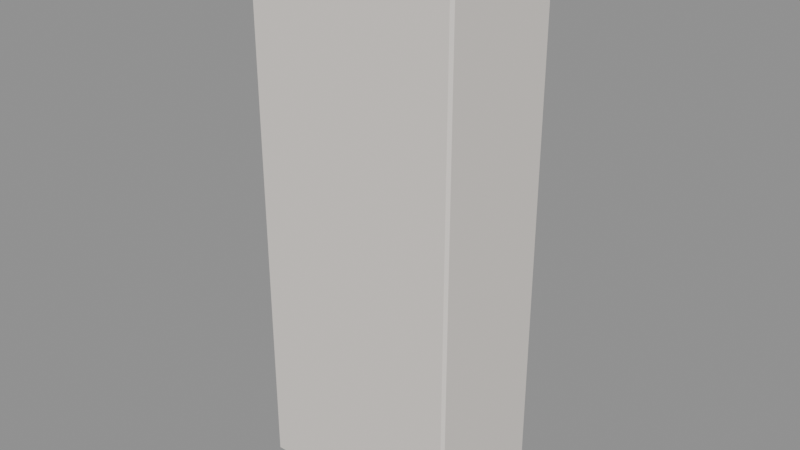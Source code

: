 # Source: MOV_Armario_Alto_v01.blend  (saved by Blender 4.2.66; exported with 4.5.12 LTS)
import bpy
from mathutils import Matrix  # noqa: F401  (used for matrix-valued properties, if any)

bpy.ops.wm.read_factory_settings(use_empty=True)
scene = bpy.context.scene
scene.name = 'Scene'

# ---- materials (node trees are filled in below, after node groups)
mat_polyroom_pbr = bpy.data.materials.new('Polyroom_PBR')

# ---- material node trees
mat_polyroom_pbr.use_nodes = True; mat_polyroom_pbr.node_tree.nodes.clear()
_N = mat_polyroom_pbr.node_tree.nodes; _L = mat_polyroom_pbr.node_tree.links
n0 = _N.new('ShaderNodeBsdfPrincipled'); n0.name = 'Principled BSDF'; n0.location = (10, 300)
n0.inputs[2].default_value = 0.8
n1 = _N.new('ShaderNodeOutputMaterial'); n1.name = 'Material Output'; n1.location = (300, 300)
n2 = _N.new('ShaderNodeAttribute'); n2.name = 'Attribute'; n2.location = (0, 0)
n2.attribute_name = 'Color'
_L.new(n0.outputs[0], n1.inputs[0])
_L.new(n2.outputs[0], n0.inputs[0])
n1.is_active_output = True

# ---- meshes
me_mov_armario_alto_v01 = bpy.data.meshes.new('MOV_Armario_Alto_v01')
me_mov_armario_alto_v01.from_pydata([(-0.39, -0.2475, 0.05), (-0.39, -0.2575, 0.06), (-0.4, -0.2475, 0.06), (-0.39, -0.2575, 2.04), (-0.39, -0.2475, 2.05), (-0.4, -0.2475, 2.04), (-0.39, 0.2325, 0.05), (-0.4, 0.2325, 0.06), (-0.39, 0.2425, 0.06), (-0.39, 0.2325, 2.05), (-0.39, 0.2425, 2.04), (-0.4, 0.2325, 2.04), (0.39, -0.2475, 0.05), (0.4, -0.2475, 0.06), (0.39, -0.2575, 0.06), (0.39, -0.2475, 2.05), (0.39, -0.2575, 2.04), (0.4, -0.2475, 2.04), (0.39, 0.2325, 0.05), (0.39, 0.2425, 0.06), (0.4, 0.2325, 0.06), (0.39, 0.2325, 2.05), (0.4, 0.2325, 2.04), (0.39, 0.2425, 2.04), (-0.365, 0.2525, 0.1), (-0.365, 0.2425, 0.11), (-0.375, 0.2525, 0.11), (-0.365, 0.2425, 1.99), (-0.365, 0.2525, 2.0), (-0.375, 0.2525, 1.99), (-0.365, 0.2525, 0.1), (-0.375, 0.2525, 0.11), (-0.365, 0.2625, 0.11), (-0.365, 0.2525, 2.0), (-0.365, 0.2625, 1.99), (-0.375, 0.2525, 1.99), (-0.015, 0.2525, 0.1), (-0.005, 0.2525, 0.11), (-0.015, 0.2425, 0.11), (-0.015, 0.2525, 2.0), (-0.015, 0.2425, 1.99), (-0.005, 0.2525, 1.99), (-0.015, 0.2525, 0.1), (-0.015, 0.2625, 0.11), (-0.005, 0.2525, 0.11), (-0.015, 0.2525, 2.0), (-0.005, 0.2525, 1.99), (-0.015, 0.2625, 1.99), (-0.062, 0.2675, 1.0), (-0.062, 0.2575, 1.01), (-0.072, 0.2675, 1.01), (-0.062, 0.2575, 1.19), (-0.062, 0.2675, 1.2), (-0.072, 0.2675, 1.19), (-0.062, 0.2775, 1.0), (-0.072, 0.2775, 1.01), (-0.062, 0.2875, 1.01), (-0.062, 0.2775, 1.2), (-0.062, 0.2875, 1.19), (-0.072, 0.2775, 1.19), (-0.052, 0.2675, 1.0), (-0.042, 0.2675, 1.01), (-0.052, 0.2575, 1.01), (-0.052, 0.2675, 1.2), (-0.052, 0.2575, 1.19), (-0.042, 0.2675, 1.19), (-0.052, 0.2775, 1.0), (-0.052, 0.2875, 1.01), (-0.042, 0.2775, 1.01), (-0.052, 0.2775, 1.2), (-0.042, 0.2775, 1.19), (-0.052, 0.2875, 1.19), (0.015, 0.2525, 0.1), (0.015, 0.2425, 0.11), (0.005, 0.2525, 0.11), (0.015, 0.2425, 1.99), (0.015, 0.2525, 2.0), (0.005, 0.2525, 1.99), (0.015, 0.2525, 0.1), (0.005, 0.2525, 0.11), (0.015, 0.2625, 0.11), (0.015, 0.2525, 2.0), (0.015, 0.2625, 1.99), (0.005, 0.2525, 1.99), (0.365, 0.2525, 0.1), (0.375, 0.2525, 0.11), (0.365, 0.2425, 0.11), (0.365, 0.2525, 2.0), (0.365, 0.2425, 1.99), (0.375, 0.2525, 1.99), (0.365, 0.2525, 0.1), (0.365, 0.2625, 0.11), (0.375, 0.2525, 0.11), (0.365, 0.2525, 2.0), (0.375, 0.2525, 1.99), (0.365, 0.2625, 1.99), (0.052, 0.2675, 1.0), (0.052, 0.2575, 1.01), (0.042, 0.2675, 1.01), (0.052, 0.2575, 1.19), (0.052, 0.2675, 1.2), (0.042, 0.2675, 1.19), (0.052, 0.2775, 1.0), (0.042, 0.2775, 1.01), (0.052, 0.2875, 1.01), (0.052, 0.2775, 1.2), (0.052, 0.2875, 1.19), (0.042, 0.2775, 1.19), (0.062, 0.2675, 1.0), (0.072, 0.2675, 1.01), (0.062, 0.2575, 1.01), (0.062, 0.2675, 1.2), (0.062, 0.2575, 1.19), (0.072, 0.2675, 1.19), (0.062, 0.2775, 1.0), (0.062, 0.2875, 1.01), (0.072, 0.2775, 1.01), (0.062, 0.2775, 1.2), (0.072, 0.2775, 1.19), (0.062, 0.2875, 1.19), (-0.42, -0.2775, 2.05), (-0.42, -0.2875, 2.06), (-0.43, -0.2775, 2.06), (-0.42, -0.2875, 2.1), (-0.42, -0.2775, 2.11), (-0.43, -0.2775, 2.1), (-0.42, 0.2625, 2.05), (-0.43, 0.2625, 2.06), (-0.42, 0.2725, 2.06), (-0.42, 0.2625, 2.11), (-0.42, 0.2725, 2.1), (-0.43, 0.2625, 2.1), (0.42, -0.2775, 2.05), (0.43, -0.2775, 2.06), (0.42, -0.2875, 2.06), (0.42, -0.2775, 2.11), (0.42, -0.2875, 2.1), (0.43, -0.2775, 2.1), (0.42, 0.2625, 2.05), (0.42, 0.2725, 2.06), (0.43, 0.2625, 2.06), (0.42, 0.2625, 2.11), (0.43, 0.2625, 2.1), (0.42, 0.2725, 2.1), (-0.34, -0.1975, 0.0), (-0.34, -0.2075, 0.01), (-0.35, -0.1975, 0.01), (-0.34, -0.2075, 0.09), (-0.34, -0.1975, 0.1), (-0.35, -0.1975, 0.09), (-0.34, 0.1825, 0.0), (-0.35, 0.1825, 0.01), (-0.34, 0.1925, 0.01), (-0.34, 0.1825, 0.1), (-0.34, 0.1925, 0.09), (-0.35, 0.1825, 0.09), (0.34, -0.1975, 0.0), (0.35, -0.1975, 0.01), (0.34, -0.2075, 0.01), (0.34, -0.1975, 0.1), (0.34, -0.2075, 0.09), (0.35, -0.1975, 0.09), (0.34, 0.1825, 0.0), (0.34, 0.1925, 0.01), (0.35, 0.1825, 0.01), (0.34, 0.1825, 0.1), (0.35, 0.1825, 0.09), (0.34, 0.1925, 0.09)], [], [(14, 16, 3, 1), (20, 22, 17, 13), (30, 42, 36, 24), (21, 9, 4, 15), (2, 5, 11, 7), (8, 10, 23, 19), (38, 40, 27, 25), (44, 46, 41, 37), (54, 66, 60, 48), (45, 33, 28, 39), (26, 29, 35, 31), (32, 34, 47, 43), (62, 64, 51, 49), (68, 70, 65, 61), (78, 90, 84, 72), (69, 57, 52, 63), (50, 53, 59, 55), (56, 58, 71, 67), (86, 88, 75, 73), (92, 94, 89, 85), (102, 114, 108, 96), (93, 81, 76, 87), (74, 77, 83, 79), (80, 82, 95, 91), (110, 112, 99, 97), (116, 118, 113, 109), (126, 138, 132, 120), (117, 105, 100, 111), (98, 101, 107, 103), (104, 106, 119, 115), (134, 136, 123, 121), (140, 142, 137, 133), (150, 162, 156, 144), (141, 129, 124, 135), (122, 125, 131, 127), (128, 130, 143, 139), (158, 160, 147, 145), (164, 166, 161, 157), (165, 153, 148, 159), (146, 149, 155, 151), (152, 154, 167, 163), (0, 1, 2), (3, 4, 5), (6, 7, 8), (9, 10, 11), (12, 13, 14), (15, 16, 17), (18, 19, 20), (21, 22, 23), (24, 25, 26), (27, 28, 29), (30, 31, 32), (33, 34, 35), (36, 37, 38), (39, 40, 41), (42, 43, 44), (45, 46, 47), (48, 49, 50), (51, 52, 53), (54, 55, 56), (57, 58, 59), (60, 61, 62), (63, 64, 65), (66, 67, 68), (69, 70, 71), (72, 73, 74), (75, 76, 77), (78, 79, 80), (81, 82, 83), (84, 85, 86), (87, 88, 89), (90, 91, 92), (93, 94, 95), (96, 97, 98), (99, 100, 101), (102, 103, 104), (105, 106, 107), (108, 109, 110), (111, 112, 113), (114, 115, 116), (117, 118, 119), (120, 121, 122), (123, 124, 125), (126, 127, 128), (129, 130, 131), (132, 133, 134), (135, 136, 137), (138, 139, 140), (141, 142, 143), (144, 145, 146), (147, 148, 149), (150, 151, 152), (153, 154, 155), (156, 157, 158), (159, 160, 161), (162, 163, 164), (165, 166, 167), (6, 0, 2, 7), (1, 3, 5, 2), (4, 9, 11, 5), (10, 8, 7, 11), (18, 6, 8, 19), (9, 21, 23, 10), (22, 20, 19, 23), (12, 18, 20, 13), (21, 15, 17, 22), (16, 14, 13, 17), (0, 12, 14, 1), (15, 4, 3, 16), (30, 24, 26, 31), (25, 27, 29, 26), (28, 33, 35, 29), (34, 32, 31, 35), (42, 30, 32, 43), (33, 45, 47, 34), (46, 44, 43, 47), (36, 42, 44, 37), (45, 39, 41, 46), (40, 38, 37, 41), (24, 36, 38, 25), (39, 28, 27, 40), (54, 48, 50, 55), (49, 51, 53, 50), (52, 57, 59, 53), (58, 56, 55, 59), (66, 54, 56, 67), (57, 69, 71, 58), (70, 68, 67, 71), (60, 66, 68, 61), (69, 63, 65, 70), (64, 62, 61, 65), (48, 60, 62, 49), (63, 52, 51, 64), (78, 72, 74, 79), (73, 75, 77, 74), (76, 81, 83, 77), (82, 80, 79, 83), (90, 78, 80, 91), (81, 93, 95, 82), (94, 92, 91, 95), (84, 90, 92, 85), (93, 87, 89, 94), (88, 86, 85, 89), (72, 84, 86, 73), (87, 76, 75, 88), (102, 96, 98, 103), (97, 99, 101, 98), (100, 105, 107, 101), (106, 104, 103, 107), (114, 102, 104, 115), (105, 117, 119, 106), (118, 116, 115, 119), (108, 114, 116, 109), (117, 111, 113, 118), (112, 110, 109, 113), (96, 108, 110, 97), (111, 100, 99, 112), (126, 120, 122, 127), (121, 123, 125, 122), (124, 129, 131, 125), (130, 128, 127, 131), (138, 126, 128, 139), (129, 141, 143, 130), (142, 140, 139, 143), (132, 138, 140, 133), (141, 135, 137, 142), (136, 134, 133, 137), (120, 132, 134, 121), (135, 124, 123, 136), (150, 144, 146, 151), (145, 147, 149, 146), (148, 153, 155, 149), (154, 152, 151, 155), (162, 150, 152, 163), (153, 165, 167, 154), (166, 164, 163, 167), (156, 162, 164, 157), (165, 159, 161, 166), (160, 158, 157, 161), (144, 156, 158, 145), (159, 148, 147, 160), (6, 18, 12, 0)])
_uv = me_mov_armario_alto_v01.uv_layers.new(name='UVMap')
_uv.uv.foreach_set('vector', [0.2623, 0.6163, 0.2623, 0.007488, 0.5021, 0.007488, 0.5021, 0.6163, 0.2504, 0.6163, 0.2504, 0.007488, 0.2504, 0.007488, 0.2504, 0.6163, 0.5171, 0.5886, 0.6247, 0.5886, 0.6247, 0.5886, 0.5171, 0.5886, 0.2473, 0.004414, 0.007488, 0.004414, 0.007488, 0.004414, 0.2473, 0.004414, 0.004414, 0.6163, 0.004414, 0.007488, 0.004414, 0.007488, 0.004414, 0.6163, 0.007488, 0.6163, 0.007488, 0.007488, 0.2473, 0.007488, 0.2473, 0.6163, 0.6397, 0.5856, 0.6397, 0.007488, 0.7473, 0.007488, 0.7473, 0.5856, 0.6278, 0.5856, 0.6278, 0.007488, 0.6278, 0.007488, 0.6278, 0.5856, 0.6508, 0.6589, 0.6539, 0.6589, 0.6539, 0.6589, 0.6508, 0.6589, 0.6247, 0.004413, 0.5171, 0.004413, 0.5171, 0.004413, 0.6247, 0.004413, 0.514, 0.5856, 0.514, 0.007488, 0.514, 0.007488, 0.514, 0.5856, 0.5171, 0.5856, 0.5171, 0.007488, 0.6247, 0.007488, 0.6247, 0.5856, 0.6689, 0.6559, 0.6689, 0.6005, 0.6719, 0.6005, 0.6719, 0.6559, 0.657, 0.6559, 0.657, 0.6005, 0.657, 0.6005, 0.657, 0.6559, 0.7623, 0.5886, 0.8699, 0.5886, 0.8699, 0.5886, 0.7623, 0.5886, 0.6539, 0.5975, 0.6508, 0.5975, 0.6508, 0.5975, 0.6539, 0.5975, 0.6477, 0.6559, 0.6477, 0.6005, 0.6477, 0.6005, 0.6477, 0.6559, 0.6508, 0.6559, 0.6508, 0.6005, 0.6539, 0.6005, 0.6539, 0.6559, 0.8849, 0.5856, 0.8849, 0.007488, 0.9925, 0.007488, 0.9925, 0.5856, 0.873, 0.5856, 0.873, 0.007488, 0.873, 0.007488, 0.873, 0.5856, 0.007488, 0.6897, 0.01056, 0.6897, 0.01056, 0.6897, 0.007488, 0.6897, 0.8699, 0.004413, 0.7623, 0.004413, 0.7623, 0.004413, 0.8699, 0.004413, 0.7592, 0.5856, 0.7592, 0.007488, 0.7592, 0.007488, 0.7592, 0.5856, 0.7623, 0.5856, 0.7623, 0.007488, 0.8699, 0.007488, 0.8699, 0.5856, 0.02554, 0.6866, 0.02554, 0.6313, 0.02861, 0.6313, 0.02861, 0.6866, 0.01364, 0.6866, 0.01364, 0.6313, 0.01364, 0.6313, 0.01364, 0.6866, 0.6116, 0.8588, 0.6116, 0.6005, 0.6116, 0.6005, 0.6116, 0.8588, 0.01056, 0.6282, 0.007488, 0.6282, 0.007488, 0.6282, 0.01056, 0.6282, 0.004414, 0.6866, 0.004414, 0.6313, 0.004414, 0.6313, 0.004414, 0.6866, 0.007488, 0.6866, 0.007488, 0.6313, 0.01056, 0.6313, 0.01056, 0.6866, 0.6358, 0.8588, 0.6235, 0.8588, 0.6235, 0.6005, 0.6358, 0.6005, 0.6086, 0.5975, 0.5963, 0.5975, 0.5963, 0.5975, 0.6086, 0.5975, 0.5448, 0.8096, 0.5448, 0.6005, 0.5448, 0.6005, 0.5448, 0.8096, 0.5932, 0.6005, 0.5932, 0.8588, 0.5932, 0.8588, 0.5932, 0.6005, 0.6086, 0.8619, 0.5963, 0.8619, 0.5963, 0.8619, 0.6086, 0.8619, 0.6086, 0.8588, 0.5963, 0.8588, 0.5963, 0.6005, 0.6086, 0.6005, 0.5813, 0.8096, 0.5567, 0.8096, 0.5567, 0.6005, 0.5813, 0.6005, 0.5417, 0.5975, 0.5171, 0.5975, 0.5171, 0.5975, 0.5417, 0.5975, 0.514, 0.6005, 0.514, 0.8096, 0.514, 0.8096, 0.514, 0.6005, 0.5417, 0.8127, 0.5171, 0.8127, 0.5171, 0.8127, 0.5417, 0.8127, 0.5417, 0.8096, 0.5171, 0.8096, 0.5171, 0.6005, 0.5417, 0.6005, 0.5021, 0.6194, 0.5021, 0.6163, 0.5052, 0.6163, 0.5021, 0.007488, 0.5021, 0.004414, 0.5052, 0.007488, 0.007488, 0.6194, 0.004414, 0.6163, 0.007488, 0.6163, 0.007488, 0.004414, 0.007488, 0.007488, 0.004414, 0.007488, 0.2473, 0.6194, 0.2504, 0.6194, 0.2473, 0.6194, 0.2623, 0.004414, 0.2623, 0.007488, 0.2592, 0.007488, 0.2473, 0.6194, 0.2473, 0.6163, 0.2504, 0.6163, 0.2473, 0.004414, 0.2504, 0.007488, 0.2473, 0.007488, 0.5171, 0.5886, 0.5171, 0.5886, 0.514, 0.5886, 0.5171, 0.004413, 0.5171, 0.004413, 0.514, 0.004413, 0.5171, 0.5886, 0.514, 0.5856, 0.5171, 0.5856, 0.5171, 0.004413, 0.5171, 0.007488, 0.514, 0.007488, 0.6247, 0.5886, 0.6278, 0.5886, 0.6247, 0.5886, 0.6247, 0.004413, 0.6247, 0.004413, 0.6278, 0.004413, 0.6247, 0.5886, 0.6247, 0.5856, 0.6278, 0.5856, 0.6247, 0.004413, 0.6278, 0.007488, 0.6247, 0.007488, 0.6508, 0.6589, 0.6508, 0.6589, 0.6477, 0.6589, 0.6508, 0.5975, 0.6508, 0.5975, 0.6477, 0.5975, 0.6508, 0.6589, 0.6477, 0.6559, 0.6508, 0.6559, 0.6508, 0.5975, 0.6508, 0.6005, 0.6477, 0.6005, 0.6539, 0.6589, 0.657, 0.6589, 0.6539, 0.6589, 0.6539, 0.5975, 0.6539, 0.5975, 0.657, 0.5975, 0.6539, 0.6589, 0.6539, 0.6559, 0.657, 0.6559, 0.6539, 0.5975, 0.657, 0.6005, 0.6539, 0.6005, 0.7623, 0.5886, 0.7623, 0.5886, 0.7592, 0.5886, 0.7623, 0.004413, 0.7623, 0.004413, 0.7592, 0.004413, 0.7623, 0.5886, 0.7592, 0.5856, 0.7623, 0.5856, 0.7623, 0.004413, 0.7623, 0.007488, 0.7592, 0.007488, 0.8699, 0.5886, 0.873, 0.5886, 0.8699, 0.5886, 0.8699, 0.004413, 0.8699, 0.004413, 0.873, 0.004413, 0.8699, 0.5886, 0.8699, 0.5856, 0.873, 0.5856, 0.8699, 0.004413, 0.873, 0.007488, 0.8699, 0.007488, 0.007488, 0.6897, 0.007488, 0.6897, 0.004414, 0.6897, 0.007488, 0.6282, 0.007488, 0.6282, 0.004414, 0.6282, 0.007488, 0.6897, 0.004414, 0.6866, 0.007488, 0.6866, 0.007488, 0.6282, 0.007488, 0.6313, 0.004414, 0.6313, 0.01056, 0.6897, 0.01364, 0.6897, 0.01056, 0.6897, 0.01056, 0.6282, 0.01056, 0.6282, 0.01364, 0.6282, 0.01056, 0.6897, 0.01056, 0.6866, 0.01364, 0.6866, 0.01056, 0.6282, 0.01364, 0.6313, 0.01056, 0.6313, 0.6116, 0.8588, 0.6116, 0.8588, 0.6116, 0.8619, 0.5932, 0.8588, 0.5932, 0.8588, 0.5932, 0.8619, 0.6116, 0.8588, 0.6086, 0.8619, 0.6086, 0.8588, 0.5932, 0.8588, 0.5963, 0.8588, 0.5963, 0.8619, 0.6116, 0.6005, 0.6116, 0.5975, 0.6116, 0.6005, 0.5932, 0.6005, 0.5932, 0.6005, 0.5932, 0.5975, 0.6116, 0.6005, 0.6086, 0.6005, 0.6086, 0.5975, 0.5932, 0.6005, 0.5963, 0.5975, 0.5963, 0.6005, 0.5448, 0.8096, 0.5448, 0.8096, 0.5448, 0.8127, 0.514, 0.8096, 0.514, 0.8096, 0.514, 0.8127, 0.5448, 0.8096, 0.5417, 0.8127, 0.5417, 0.8096, 0.514, 0.8096, 0.5171, 0.8096, 0.5171, 0.8127, 0.5448, 0.6005, 0.5448, 0.5975, 0.5448, 0.6005, 0.514, 0.6005, 0.514, 0.6005, 0.514, 0.5975, 0.5448, 0.6005, 0.5417, 0.6005, 0.5417, 0.5975, 0.514, 0.6005, 0.5171, 0.5975, 0.5171, 0.6005, 0.007488, 0.6194, 0.007488, 0.6194, 0.004414, 0.6163, 0.004414, 0.6163, 0.5021, 0.6163, 0.5021, 0.007488, 0.5052, 0.007488, 0.5052, 0.6163, 0.007488, 0.004414, 0.007488, 0.004414, 0.004414, 0.007488, 0.004414, 0.007488, 0.007488, 0.007488, 0.007488, 0.6163, 0.004414, 0.6163, 0.004414, 0.007488, 0.2473, 0.6194, 0.007488, 0.6194, 0.007488, 0.6163, 0.2473, 0.6163, 0.007488, 0.004414, 0.2473, 0.004414, 0.2473, 0.007488, 0.007488, 0.007488, 0.2504, 0.007488, 0.2504, 0.6163, 0.2473, 0.6163, 0.2473, 0.007488, 0.2473, 0.6194, 0.2473, 0.6194, 0.2504, 0.6163, 0.2504, 0.6163, 0.2473, 0.004414, 0.2473, 0.004414, 0.2504, 0.007488, 0.2504, 0.007488, 0.2623, 0.007488, 0.2623, 0.6163, 0.2592, 0.6163, 0.2592, 0.007488, 0.5021, 0.6194, 0.2623, 0.6194, 0.2623, 0.6163, 0.5021, 0.6163, 0.2623, 0.004414, 0.5021, 0.004414, 0.5021, 0.007488, 0.2623, 0.007488, 0.5171, 0.5886, 0.5171, 0.5886, 0.514, 0.5856, 0.514, 0.5856, 0.514, 0.5856, 0.514, 0.007488, 0.514, 0.007488, 0.514, 0.5856, 0.5171, 0.004413, 0.5171, 0.004413, 0.514, 0.007488, 0.514, 0.007488, 0.5171, 0.007488, 0.5171, 0.5856, 0.514, 0.5856, 0.514, 0.007488, 0.6247, 0.5886, 0.5171, 0.5886, 0.5171, 0.5856, 0.6247, 0.5856, 0.5171, 0.004413, 0.6247, 0.004413, 0.6247, 0.007488, 0.5171, 0.007488, 0.6278, 0.007488, 0.6278, 0.5856, 0.6247, 0.5856, 0.6247, 0.007488, 0.6247, 0.5886, 0.6247, 0.5886, 0.6278, 0.5856, 0.6278, 0.5856, 0.6247, 0.004413, 0.6247, 0.004413, 0.6278, 0.007488, 0.6278, 0.007488, 0.6278, 0.007488, 0.6278, 0.5856, 0.6278, 0.5856, 0.6278, 0.007488, 0.5171, 0.5886, 0.6247, 0.5886, 0.6247, 0.5886, 0.5171, 0.5886, 0.6247, 0.004413, 0.5171, 0.004413, 0.5171, 0.004413, 0.6247, 0.004413, 0.6508, 0.6589, 0.6508, 0.6589, 0.6477, 0.6559, 0.6477, 0.6559, 0.6477, 0.6559, 0.6477, 0.6005, 0.6477, 0.6005, 0.6477, 0.6559, 0.6508, 0.5975, 0.6508, 0.5975, 0.6477, 0.6005, 0.6477, 0.6005, 0.6508, 0.6005, 0.6508, 0.6559, 0.6477, 0.6559, 0.6477, 0.6005, 0.6539, 0.6589, 0.6508, 0.6589, 0.6508, 0.6559, 0.6539, 0.6559, 0.6508, 0.5975, 0.6539, 0.5975, 0.6539, 0.6005, 0.6508, 0.6005, 0.657, 0.6005, 0.657, 0.6559, 0.6539, 0.6559, 0.6539, 0.6005, 0.6539, 0.6589, 0.6539, 0.6589, 0.657, 0.6559, 0.657, 0.6559, 0.6539, 0.5975, 0.6539, 0.5975, 0.657, 0.6005, 0.657, 0.6005, 0.657, 0.6005, 0.657, 0.6559, 0.657, 0.6559, 0.657, 0.6005, 0.6508, 0.6589, 0.6539, 0.6589, 0.6539, 0.6589, 0.6508, 0.6589, 0.6539, 0.5975, 0.6508, 0.5975, 0.6508, 0.5975, 0.6539, 0.5975, 0.7623, 0.5886, 0.7623, 0.5886, 0.7592, 0.5856, 0.7592, 0.5856, 0.7592, 0.5856, 0.7592, 0.007488, 0.7592, 0.007488, 0.7592, 0.5856, 0.7623, 0.004413, 0.7623, 0.004413, 0.7592, 0.007488, 0.7592, 0.007488, 0.7623, 0.007488, 0.7623, 0.5856, 0.7592, 0.5856, 0.7592, 0.007488, 0.8699, 0.5886, 0.7623, 0.5886, 0.7623, 0.5856, 0.8699, 0.5856, 0.7623, 0.004413, 0.8699, 0.004413, 0.8699, 0.007488, 0.7623, 0.007488, 0.873, 0.007488, 0.873, 0.5856, 0.8699, 0.5856, 0.8699, 0.007488, 0.8699, 0.5886, 0.8699, 0.5886, 0.873, 0.5856, 0.873, 0.5856, 0.8699, 0.004413, 0.8699, 0.004413, 0.873, 0.007488, 0.873, 0.007488, 0.873, 0.007488, 0.873, 0.5856, 0.873, 0.5856, 0.873, 0.007488, 0.7623, 0.5886, 0.8699, 0.5886, 0.8699, 0.5886, 0.7623, 0.5886, 0.8699, 0.004413, 0.7623, 0.004413, 0.7623, 0.004413, 0.8699, 0.004413, 0.007488, 0.6897, 0.007488, 0.6897, 0.004414, 0.6866, 0.004414, 0.6866, 0.004414, 0.6866, 0.004414, 0.6313, 0.004414, 0.6313, 0.004414, 0.6866, 0.007488, 0.6282, 0.007488, 0.6282, 0.004414, 0.6313, 0.004414, 0.6313, 0.007488, 0.6313, 0.007488, 0.6866, 0.004414, 0.6866, 0.004414, 0.6313, 0.01056, 0.6897, 0.007488, 0.6897, 0.007488, 0.6866, 0.01056, 0.6866, 0.007488, 0.6282, 0.01056, 0.6282, 0.01056, 0.6313, 0.007488, 0.6313, 0.01364, 0.6313, 0.01364, 0.6866, 0.01056, 0.6866, 0.01056, 0.6313, 0.01056, 0.6897, 0.01056, 0.6897, 0.01364, 0.6866, 0.01364, 0.6866, 0.01056, 0.6282, 0.01056, 0.6282, 0.01364, 0.6313, 0.01364, 0.6313, 0.01364, 0.6313, 0.01364, 0.6866, 0.01364, 0.6866, 0.01364, 0.6313, 0.007488, 0.6897, 0.01056, 0.6897, 0.01056, 0.6897, 0.007488, 0.6897, 0.01056, 0.6282, 0.007488, 0.6282, 0.007488, 0.6282, 0.01056, 0.6282, 0.6116, 0.8588, 0.6116, 0.8588, 0.6086, 0.8619, 0.6086, 0.8619, 0.6086, 0.8619, 0.5963, 0.8619, 0.5963, 0.8619, 0.6086, 0.8619, 0.5932, 0.8588, 0.5932, 0.8588, 0.5963, 0.8619, 0.5963, 0.8619, 0.5963, 0.8588, 0.6086, 0.8588, 0.6086, 0.8619, 0.5963, 0.8619, 0.6116, 0.6005, 0.6116, 0.8588, 0.6086, 0.8588, 0.6086, 0.6005, 0.5932, 0.8588, 0.5932, 0.6005, 0.5963, 0.6005, 0.5963, 0.8588, 0.5963, 0.5975, 0.6086, 0.5975, 0.6086, 0.6005, 0.5963, 0.6005, 0.6116, 0.6005, 0.6116, 0.6005, 0.6086, 0.5975, 0.6086, 0.5975, 0.5932, 0.6005, 0.5932, 0.6005, 0.5963, 0.5975, 0.5963, 0.5975, 0.5963, 0.5975, 0.6086, 0.5975, 0.6086, 0.5975, 0.5963, 0.5975, 0.6116, 0.8588, 0.6116, 0.6005, 0.6116, 0.6005, 0.6116, 0.8588, 0.5932, 0.6005, 0.5932, 0.8588, 0.5932, 0.8588, 0.5932, 0.6005, 0.5448, 0.8096, 0.5448, 0.8096, 0.5417, 0.8127, 0.5417, 0.8127, 0.5417, 0.8127, 0.5171, 0.8127, 0.5171, 0.8127, 0.5417, 0.8127, 0.514, 0.8096, 0.514, 0.8096, 0.5171, 0.8127, 0.5171, 0.8127, 0.5171, 0.8096, 0.5417, 0.8096, 0.5417, 0.8127, 0.5171, 0.8127, 0.5448, 0.6005, 0.5448, 0.8096, 0.5417, 0.8096, 0.5417, 0.6005, 0.514, 0.8096, 0.514, 0.6005, 0.5171, 0.6005, 0.5171, 0.8096, 0.5171, 0.5975, 0.5417, 0.5975, 0.5417, 0.6005, 0.5171, 0.6005, 0.5448, 0.6005, 0.5448, 0.6005, 0.5417, 0.5975, 0.5417, 0.5975, 0.514, 0.6005, 0.514, 0.6005, 0.5171, 0.5975, 0.5171, 0.5975, 0.5171, 0.5975, 0.5417, 0.5975, 0.5417, 0.5975, 0.5171, 0.5975, 0.5448, 0.8096, 0.5448, 0.6005, 0.5448, 0.6005, 0.5448, 0.8096, 0.514, 0.6005, 0.514, 0.8096, 0.514, 0.8096, 0.514, 0.6005, 0.007488, 0.6194, 0.2473, 0.6194, 0.2473, 0.6194, 0.007488, 0.6194])
_ca = me_mov_armario_alto_v01.color_attributes.new('Color', 'FLOAT_COLOR', 'POINT')
_ca.data.foreach_set('color', [0.8, 0.75, 0.7, 1.0, 0.8, 0.75, 0.7, 1.0, 0.8, 0.75, 0.7, 1.0, 0.8, 0.75, 0.7, 1.0, 0.8, 0.75, 0.7, 1.0, 0.8, 0.75, 0.7, 1.0, 0.8, 0.75, 0.7, 1.0, 0.8, 0.75, 0.7, 1.0, 0.8, 0.75, 0.7, 1.0, 0.8, 0.75, 0.7, 1.0, 0.8, 0.75, 0.7, 1.0, 0.8, 0.75, 0.7, 1.0, 0.8, 0.75, 0.7, 1.0, 0.8, 0.75, 0.7, 1.0, 0.8, 0.75, 0.7, 1.0, 0.8, 0.75, 0.7, 1.0, 0.8, 0.75, 0.7, 1.0, 0.8, 0.75, 0.7, 1.0, 0.8, 0.75, 0.7, 1.0, 0.8, 0.75, 0.7, 1.0, 0.8, 0.75, 0.7, 1.0, 0.8, 0.75, 0.7, 1.0, 0.8, 0.75, 0.7, 1.0, 0.8, 0.75, 0.7, 1.0, 0.8, 0.75, 0.7, 1.0, 0.8, 0.75, 0.7, 1.0, 0.8, 0.75, 0.7, 1.0, 0.8, 0.75, 0.7, 1.0, 0.8, 0.75, 0.7, 1.0, 0.8, 0.75, 0.7, 1.0, 0.8, 0.75, 0.7, 1.0, 0.8, 0.75, 0.7, 1.0, 0.8, 0.75, 0.7, 1.0, 0.8, 0.75, 0.7, 1.0, 0.8, 0.75, 0.7, 1.0, 0.8, 0.75, 0.7, 1.0, 0.8, 0.75, 0.7, 1.0, 0.8, 0.75, 0.7, 1.0, 0.8, 0.75, 0.7, 1.0, 0.8, 0.75, 0.7, 1.0, 0.8, 0.75, 0.7, 1.0, 0.8, 0.75, 0.7, 1.0, 0.8, 0.75, 0.7, 1.0, 0.8, 0.75, 0.7, 1.0, 0.8, 0.75, 0.7, 1.0, 0.8, 0.75, 0.7, 1.0, 0.8, 0.75, 0.7, 1.0, 0.8, 0.75, 0.7, 1.0, 0.8, 0.75, 0.7, 1.0, 0.8, 0.75, 0.7, 1.0, 0.8, 0.75, 0.7, 1.0, 0.8, 0.75, 0.7, 1.0, 0.8, 0.75, 0.7, 1.0, 0.8, 0.75, 0.7, 1.0, 0.8, 0.75, 0.7, 1.0, 0.8, 0.75, 0.7, 1.0, 0.8, 0.75, 0.7, 1.0, 0.8, 0.75, 0.7, 1.0, 0.8, 0.75, 0.7, 1.0, 0.8, 0.75, 0.7, 1.0, 0.8, 0.75, 0.7, 1.0, 0.8, 0.75, 0.7, 1.0, 0.8, 0.75, 0.7, 1.0, 0.8, 0.75, 0.7, 1.0, 0.8, 0.75, 0.7, 1.0, 0.8, 0.75, 0.7, 1.0, 0.8, 0.75, 0.7, 1.0, 0.8, 0.75, 0.7, 1.0, 0.8, 0.75, 0.7, 1.0, 0.8, 0.75, 0.7, 1.0, 0.8, 0.75, 0.7, 1.0, 0.8, 0.75, 0.7, 1.0, 0.8, 0.75, 0.7, 1.0, 0.8, 0.75, 0.7, 1.0, 0.8, 0.75, 0.7, 1.0, 0.8, 0.75, 0.7, 1.0, 0.8, 0.75, 0.7, 1.0, 0.8, 0.75, 0.7, 1.0, 0.8, 0.75, 0.7, 1.0, 0.8, 0.75, 0.7, 1.0, 0.8, 0.75, 0.7, 1.0, 0.8, 0.75, 0.7, 1.0, 0.8, 0.75, 0.7, 1.0, 0.8, 0.75, 0.7, 1.0, 0.8, 0.75, 0.7, 1.0, 0.8, 0.75, 0.7, 1.0, 0.8, 0.75, 0.7, 1.0, 0.8, 0.75, 0.7, 1.0, 0.8, 0.75, 0.7, 1.0, 0.8, 0.75, 0.7, 1.0, 0.8, 0.75, 0.7, 1.0, 0.8, 0.75, 0.7, 1.0, 0.8, 0.75, 0.7, 1.0, 0.8, 0.75, 0.7, 1.0, 0.8, 0.75, 0.7, 1.0, 0.8, 0.75, 0.7, 1.0, 0.8, 0.75, 0.7, 1.0, 0.8, 0.75, 0.7, 1.0, 0.8, 0.75, 0.7, 1.0, 0.8, 0.75, 0.7, 1.0, 0.8, 0.75, 0.7, 1.0, 0.8, 0.75, 0.7, 1.0, 0.8, 0.75, 0.7, 1.0, 0.8, 0.75, 0.7, 1.0, 0.8, 0.75, 0.7, 1.0, 0.8, 0.75, 0.7, 1.0, 0.8, 0.75, 0.7, 1.0, 0.8, 0.75, 0.7, 1.0, 0.8, 0.75, 0.7, 1.0, 0.8, 0.75, 0.7, 1.0, 0.8, 0.75, 0.7, 1.0, 0.8, 0.75, 0.7, 1.0, 0.8, 0.75, 0.7, 1.0, 0.8, 0.75, 0.7, 1.0, 0.8, 0.75, 0.7, 1.0, 0.8, 0.75, 0.7, 1.0, 0.8, 0.75, 0.7, 1.0, 0.8, 0.75, 0.7, 1.0, 0.8, 0.75, 0.7, 1.0, 0.8, 0.75, 0.7, 1.0, 0.8, 0.75, 0.7, 1.0, 0.8, 0.75, 0.7, 1.0, 0.8, 0.75, 0.7, 1.0, 0.8, 0.75, 0.7, 1.0, 0.8, 0.75, 0.7, 1.0, 0.8, 0.75, 0.7, 1.0, 0.8, 0.75, 0.7, 1.0, 0.8, 0.75, 0.7, 1.0, 0.8, 0.75, 0.7, 1.0, 0.8, 0.75, 0.7, 1.0, 0.8, 0.75, 0.7, 1.0, 0.8, 0.75, 0.7, 1.0, 0.8, 0.75, 0.7, 1.0, 0.8, 0.75, 0.7, 1.0, 0.8, 0.75, 0.7, 1.0, 0.8, 0.75, 0.7, 1.0, 0.8, 0.75, 0.7, 1.0, 0.8, 0.75, 0.7, 1.0, 0.8, 0.75, 0.7, 1.0, 0.8, 0.75, 0.7, 1.0, 0.8, 0.75, 0.7, 1.0, 0.8, 0.75, 0.7, 1.0, 0.8, 0.75, 0.7, 1.0, 0.8, 0.75, 0.7, 1.0, 0.8, 0.75, 0.7, 1.0, 0.8, 0.75, 0.7, 1.0, 0.8, 0.75, 0.7, 1.0, 0.8, 0.75, 0.7, 1.0, 0.8, 0.75, 0.7, 1.0, 0.8, 0.75, 0.7, 1.0, 0.8, 0.75, 0.7, 1.0, 0.8, 0.75, 0.7, 1.0, 0.8, 0.75, 0.7, 1.0, 0.8, 0.75, 0.7, 1.0, 0.8, 0.75, 0.7, 1.0, 0.8, 0.75, 0.7, 1.0, 0.8, 0.75, 0.7, 1.0, 0.8, 0.75, 0.7, 1.0, 0.8, 0.75, 0.7, 1.0, 0.8, 0.75, 0.7, 1.0, 0.8, 0.75, 0.7, 1.0, 0.8, 0.75, 0.7, 1.0, 0.8, 0.75, 0.7, 1.0, 0.8, 0.75, 0.7, 1.0, 0.8, 0.75, 0.7, 1.0, 0.8, 0.75, 0.7, 1.0, 0.8, 0.75, 0.7, 1.0, 0.8, 0.75, 0.7, 1.0])
me_mov_armario_alto_v01.materials.append(mat_polyroom_pbr)
me_mov_armario_alto_v01.update()

# ---- objects
ob_mov_armario_alto_v01 = bpy.data.objects.new('MOV_Armario_Alto_v01', me_mov_armario_alto_v01)

# ---- transforms, parenting, visibility, modifiers, constraints
ob_mov_armario_alto_v01.location = (0.0, 0.0, 0.0)

# ---- collection membership
scene.collection.objects.link(ob_mov_armario_alto_v01)

# ---- scene / render settings (as saved in the file)
scene.frame_start = 1; scene.frame_end = 250; scene.frame_set(1)
scene.render.engine = 'BLENDER_EEVEE_NEXT'
bpy.context.view_layer.update()

# ---- added for rendering (the .blend has no active camera and no usable light): camera, sun + grey world if the file has none
cam_auto = bpy.data.cameras.new('AutoCamera')
cam_auto.lens = 50.0
cam_auto.sensor_width = 36.0
cam_auto.clip_end = 1000.0
ob_auto_camera = bpy.data.objects.new('AutoCamera', cam_auto)
scene.collection.objects.link(ob_auto_camera)
ob_auto_camera.location = (2.17424, -2.60909, 2.79439)
ob_auto_camera.rotation_euler = (1.09748, -7.21219e-08, 0.694738)
scene.camera = ob_auto_camera
light_auto_sun = bpy.data.lights.new('AutoSun', 'SUN')
light_auto_sun.energy = 3.0
light_auto_sun.angle = 0.0523599
ob_auto_sun = bpy.data.objects.new('AutoSun', light_auto_sun)
scene.collection.objects.link(ob_auto_sun)
ob_auto_sun.rotation_euler = (0.872665, 0.174533, 0.523599)
if scene.world is None:
    world_auto = bpy.data.worlds.new('AutoWorld')
    world_auto.color = (0.3, 0.3, 0.3)
    scene.world = world_auto
bpy.context.view_layer.update()
